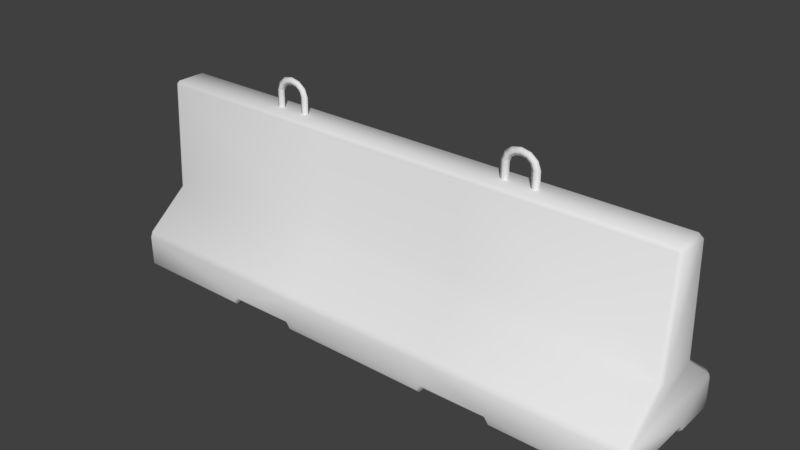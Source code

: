 # Source: stklib_concreteBarrier_a.blend  (saved by Blender 2.79.0; exported with 4.5.12 LTS)
import bpy
from mathutils import Matrix  # noqa: F401  (used for matrix-valued properties, if any)

bpy.ops.wm.read_factory_settings(use_empty=True)
scene = bpy.context.scene
scene.name = 'Scene'

# ---- collections
col_collection_1 = bpy.data.collections.new('Collection 1'); scene.collection.children.link(col_collection_1)

# ---- world
world_world = bpy.data.worlds.new('World'); scene.world = world_world
world_world.color = (0.05088, 0.05088, 0.05088)
world_world.use_sun_shadow = False
world_world.sun_shadow_jitter_overblur = 0.0
world_world.cycles.sampling_method = 'MANUAL'

# ---- meshes
me_barrier = bpy.data.meshes.new('barrier')
me_barrier.from_pydata([(0.9542, -0.3212, 0.006535), (0.9542, -0.8577, 0.006535), (-0.9643, -0.8577, 0.006536), (-0.9643, -0.3212, 0.006536), (0.9542, -0.2866, 0.0818), (-0.9643, -0.2866, 0.0818), (-0.9643, 0.2149, 0.0818), (0.9542, 0.2149, 0.0818), (0.9542, 0.7861, 0.006535), (0.9542, 0.2495, 0.006535), (-0.9643, 0.2495, 0.006536), (-0.9643, 0.7861, 0.006536), (3.387, 0.7518, 0.05243), (3.387, 0.7861, 0.09833), (3.387, 0.2341, 0.1277), (3.387, 0.2687, 0.05243), (-3.397, 0.7861, 0.09833), (-3.397, 0.7518, 0.05244), (-3.397, 0.2687, 0.05244), (-3.397, 0.2341, 0.1277), (3.333, -0.3212, 0.006533), (3.333, -0.8577, 0.006533), (1.825, -0.8577, 0.006534), (1.825, -0.3212, 0.006534), (-3.343, -0.8577, 0.006537), (-3.343, -0.3212, 0.006537), (-1.835, -0.3212, 0.006537), (-1.835, -0.8577, 0.006537), (3.333, -0.2866, 0.0818), (1.825, -0.2866, 0.0818), (1.825, 0.2149, 0.0818), (3.333, 0.2149, 0.0818), (-3.343, 0.2149, 0.0818), (-1.835, 0.2149, 0.0818), (-1.835, -0.2866, 0.0818), (-3.343, -0.2866, 0.0818), (3.333, 0.7861, 0.006533), (3.333, 0.2495, 0.006533), (1.825, 0.2495, 0.006534), (1.825, 0.7861, 0.006534), (-3.343, 0.2495, 0.006537), (-3.343, 0.7861, 0.006537), (-1.835, 0.7861, 0.006537), (-1.835, 0.2495, 0.006537), (1.772, -0.3212, 0.0818), (1.772, -0.8577, 0.0818), (1.007, -0.8577, 0.0818), (1.007, -0.3212, 0.0818), (-1.782, -0.8577, 0.0818), (-1.782, -0.3212, 0.0818), (-1.017, -0.3212, 0.0818), (-1.017, -0.8577, 0.0818), (1.772, -0.2866, 0.0818), (1.007, -0.2866, 0.0818), (1.007, 0.2149, 0.0818), (1.772, 0.2149, 0.0818), (-1.782, 0.2149, 0.0818), (-1.017, 0.2149, 0.0818), (-1.017, -0.2866, 0.0818), (-1.782, -0.2866, 0.0818), (1.772, 0.7861, 0.0818), (1.772, 0.2495, 0.0818), (1.007, 0.2495, 0.0818), (1.007, 0.7861, 0.0818), (-1.782, 0.2495, 0.0818), (-1.782, 0.7861, 0.0818), (-1.017, 0.7861, 0.0818), (-1.017, 0.2495, 0.0818), (-0.9754, 0.1427, 2.301), (-0.9754, -0.2143, 2.301), (0.9653, -0.2143, 2.301), (0.9653, 0.1427, 2.301), (-0.9861, -0.892, 0.1277), (-0.9333, -0.892, 0.05243), (0.9232, -0.892, 0.05243), (0.976, -0.892, 0.1277), (1.803, 0.8203, 0.1277), (0.976, 0.8203, 0.1277), (0.9653, 0.8203, 0.4196), (3.333, 0.8203, 0.4196), (-0.9754, -0.251, 2.256), (-0.9754, -0.3212, 0.9245), (0.9653, -0.3212, 0.9245), (0.9653, -0.251, 2.256), (0.9653, 0.1793, 2.256), (0.9653, 0.2495, 0.9245), (-0.9754, 0.2495, 0.9245), (-0.9754, 0.1793, 2.256), (-0.9754, -0.8626, 0.4891), (0.9653, -0.8626, 0.4891), (0.9653, 0.7909, 0.4891), (-0.9754, 0.7909, 0.4891), (3.387, -0.2167, 2.256), (3.333, -0.2143, 2.301), (3.333, -0.251, 2.256), (-3.397, 0.145, 2.256), (-3.343, 0.1427, 2.301), (-3.343, 0.1793, 2.256), (3.387, 0.145, 2.256), (3.333, 0.1793, 2.256), (3.333, 0.1427, 2.301), (-3.343, -0.2143, 2.301), (-3.397, -0.2167, 2.256), (-3.343, -0.251, 2.256), (-0.9333, 0.8203, 0.05243), (0.9232, 0.8203, 0.05243), (3.333, 0.8203, 0.05243), (3.387, 0.7861, 0.3936), (3.387, 0.7567, 0.4631), (3.333, 0.7909, 0.4891), (3.333, 0.2495, 0.9245), (3.387, 0.2166, 0.8974), (3.333, -0.3212, 0.9245), (3.387, -0.2883, 0.8974), (3.333, -0.8626, 0.4891), (3.387, -0.8284, 0.4631), (3.333, -0.892, 0.4196), (3.333, -0.892, 0.05243), (3.387, -0.8577, 0.09833), (3.387, -0.8577, 0.3936), (3.387, -0.8235, 0.05243), (3.387, -0.3403, 0.05243), (3.387, -0.3057, 0.1277), (-3.397, -0.3057, 0.1277), (-3.397, -0.3403, 0.05244), (-3.397, -0.8235, 0.05244), (-3.397, -0.8577, 0.09833), (-3.343, -0.892, 0.05243), (-3.343, -0.892, 0.4196), (-3.397, -0.8577, 0.3936), (-3.397, -0.8284, 0.4631), (-3.343, -0.8626, 0.4891), (-3.343, -0.3212, 0.9245), (-3.397, -0.2883, 0.8974), (-3.343, 0.2495, 0.9245), (-3.397, 0.2166, 0.8974), (-3.343, 0.7909, 0.4891), (-3.397, 0.7567, 0.4631), (-3.343, 0.8203, 0.4196), (-3.343, 0.8203, 0.05244), (-3.397, 0.7861, 0.3936), (1.856, -0.892, 0.05243), (-1.866, -0.892, 0.05243), (1.856, 0.8203, 0.05243), (-1.866, 0.8203, 0.05243), (1.803, -0.892, 0.1277), (-1.813, -0.892, 0.1277), (-1.813, 0.8203, 0.1277), (-0.9861, 0.8203, 0.1277), (-0.9754, -0.892, 0.4196), (0.9653, -0.892, 0.4196), (-0.9754, 0.8203, 0.4196), (-1.767, -0.00215, 2.279), (-1.821, -0.0364, 2.279), (-1.82, -0.0364, 2.512), (-1.766, -0.00215, 2.508), (-1.767, -0.07064, 2.279), (-1.766, -0.07064, 2.508), (-1.712, -0.0364, 2.279), (-1.712, -0.0364, 2.504), (-1.781, -0.0364, 2.605), (-1.736, -0.00215, 2.58), (-1.736, -0.07064, 2.58), (-1.691, -0.0364, 2.554), (-1.695, -0.0364, 2.671), (-1.669, -0.00215, 2.63), (-1.669, -0.07064, 2.63), (-1.644, -0.0364, 2.59), (-1.581, -0.0364, 2.694), (-1.582, -0.00215, 2.648), (-1.582, -0.07064, 2.648), (-1.583, -0.0364, 2.602), (-1.469, -0.0364, 2.669), (-1.495, -0.00215, 2.629), (-1.495, -0.07064, 2.629), (-1.522, -0.0364, 2.589), (-1.384, -0.0364, 2.602), (-1.43, -0.00215, 2.577), (-1.43, -0.07064, 2.577), (-1.476, -0.0364, 2.552), (-1.347, -0.0364, 2.509), (-1.402, -0.00215, 2.505), (-1.402, -0.07064, 2.505), (-1.456, -0.0364, 2.502), (-1.347, -0.0364, 2.276), (-1.401, -0.00215, 2.276), (-1.401, -0.07064, 2.276), (-1.455, -0.0364, 2.276), (1.335, -0.00215, 2.279), (1.28, -0.0364, 2.279), (1.281, -0.0364, 2.512), (1.335, -0.00215, 2.508), (1.335, -0.07064, 2.279), (1.335, -0.07064, 2.508), (1.389, -0.0364, 2.279), (1.39, -0.0364, 2.504), (1.32, -0.0364, 2.605), (1.365, -0.00215, 2.58), (1.365, -0.07064, 2.58), (1.411, -0.0364, 2.554), (1.407, -0.0364, 2.671), (1.432, -0.00215, 2.63), (1.432, -0.07064, 2.63), (1.457, -0.0364, 2.59), (1.52, -0.0364, 2.694), (1.519, -0.00215, 2.648), (1.519, -0.07064, 2.648), (1.519, -0.0364, 2.602), (1.632, -0.0364, 2.669), (1.606, -0.00215, 2.629), (1.606, -0.07064, 2.629), (1.58, -0.0364, 2.589), (1.717, -0.0364, 2.602), (1.671, -0.00215, 2.577), (1.671, -0.07064, 2.577), (1.626, -0.0364, 2.552), (1.754, -0.0364, 2.509), (1.7, -0.00215, 2.505), (1.7, -0.07064, 2.505), (1.645, -0.0364, 2.502), (1.755, -0.0364, 2.276), (1.7, -0.00215, 2.276), (1.7, -0.07064, 2.276), (1.646, -0.0364, 2.276)], [], [(0, 1, 2, 3), (4, 5, 6, 7), (8, 9, 10, 11), (12, 13, 14, 15), (16, 17, 18, 19), (20, 21, 22, 23), (24, 25, 26, 27), (28, 29, 30, 31), (32, 33, 34, 35), (36, 37, 38, 39), (40, 41, 42, 43), (44, 45, 46, 47), (48, 49, 50, 51), (52, 53, 54, 55), (56, 57, 58, 59), (60, 61, 62, 63), (64, 65, 66, 67), (68, 69, 70, 71), (72, 73, 74, 75), (76, 77, 78, 79), (80, 81, 82, 83), (84, 85, 86, 87), (81, 88, 89, 82), (85, 90, 91, 86), (23, 22, 45, 44), (1, 0, 47, 46), (27, 26, 49, 48), (3, 2, 51, 50), (29, 52, 55, 30), (7, 54, 53, 4), (33, 56, 59, 34), (5, 58, 57, 6), (39, 38, 61, 60), (9, 8, 63, 62), (43, 42, 65, 64), (11, 10, 67, 66), (0, 3, 5, 4), (10, 9, 7, 6), (20, 23, 29, 28), (38, 37, 31, 30), (40, 43, 33, 32), (26, 25, 35, 34), (44, 47, 53, 52), (62, 61, 55, 54), (64, 67, 57, 56), (50, 49, 59, 58), (29, 23, 44, 52), (61, 38, 30, 55), (7, 9, 62, 54), (47, 0, 4, 53), (33, 43, 64, 56), (49, 26, 34, 59), (5, 3, 50, 58), (67, 10, 6, 57), (92, 93, 94), (95, 96, 97), (98, 99, 100), (101, 102, 103), (74, 73, 2, 1), (104, 105, 8, 11), (37, 36, 12, 15), (13, 106, 79, 107), (108, 109, 110, 111), (110, 99, 98, 111), (100, 93, 92, 98), (92, 94, 112, 113), (112, 114, 115, 113), (116, 117, 118, 119), (120, 21, 20, 121), (121, 20, 28, 122), (28, 31, 14, 122), (31, 37, 15, 14), (32, 35, 123, 19), (35, 25, 124, 123), (25, 24, 125, 124), (126, 127, 128, 129), (130, 131, 132, 133), (132, 103, 102, 133), (101, 96, 95, 102), (95, 97, 134, 135), (134, 136, 137, 135), (138, 139, 16, 140), (17, 41, 40, 18), (18, 40, 32, 19), (21, 117, 141, 22), (142, 127, 24, 27), (143, 106, 36, 39), (41, 139, 144, 42), (145, 75, 46, 45), (72, 146, 48, 51), (77, 76, 60, 63), (147, 148, 66, 65), (87, 68, 71, 84), (83, 70, 69, 80), (45, 22, 141, 145), (88, 149, 150, 89), (142, 27, 48, 146), (51, 2, 73, 72), (74, 1, 46, 75), (90, 78, 151, 91), (143, 39, 60, 76), (63, 8, 105, 77), (104, 11, 66, 148), (65, 42, 144, 147), (117, 21, 120, 118), (139, 41, 17, 16), (115, 114, 116, 119), (137, 136, 138, 140), (127, 126, 125, 24), (36, 106, 13, 12), (131, 130, 129, 128), (109, 108, 107, 79), (96, 101, 69, 68), (93, 100, 71, 70), (103, 132, 81, 80), (112, 94, 83, 82), (99, 110, 85, 84), (134, 97, 87, 86), (132, 131, 88, 81), (114, 112, 82, 89), (110, 109, 90, 85), (136, 134, 86, 91), (97, 96, 68, 87), (100, 99, 84, 71), (94, 93, 70, 83), (101, 103, 80, 69), (131, 128, 149, 88), (116, 114, 89, 150), (109, 79, 78, 90), (138, 136, 91, 151), (148, 151, 78, 77), (147, 138, 151, 148), (105, 104, 148, 77), (150, 149, 72, 75), (145, 116, 150, 75), (149, 128, 146, 72), (145, 141, 117, 116), (127, 142, 146, 128), (13, 107, 108, 14), (120, 121, 122, 118), (115, 119, 118, 122), (115, 122, 14, 108), (111, 113, 115, 108), (98, 92, 113, 111), (137, 140, 16, 19), (124, 125, 126, 123), (102, 95, 135, 133), (133, 135, 137, 130), (126, 129, 130, 123), (123, 130, 137, 19), (147, 144, 139, 138), (106, 143, 76, 79), (152, 153, 154, 155), (153, 156, 157, 154), (156, 158, 159, 157), (158, 152, 155, 159), (155, 154, 160, 161), (154, 157, 162, 160), (157, 159, 163, 162), (159, 155, 161, 163), (161, 160, 164, 165), (160, 162, 166, 164), (162, 163, 167, 166), (163, 161, 165, 167), (165, 164, 168, 169), (164, 166, 170, 168), (166, 167, 171, 170), (167, 165, 169, 171), (169, 168, 172, 173), (168, 170, 174, 172), (170, 171, 175, 174), (171, 169, 173, 175), (173, 172, 176, 177), (172, 174, 178, 176), (174, 175, 179, 178), (175, 173, 177, 179), (177, 176, 180, 181), (176, 178, 182, 180), (178, 179, 183, 182), (179, 177, 181, 183), (181, 180, 184, 185), (180, 182, 186, 184), (182, 183, 187, 186), (183, 181, 185, 187), (188, 189, 190, 191), (189, 192, 193, 190), (192, 194, 195, 193), (194, 188, 191, 195), (191, 190, 196, 197), (190, 193, 198, 196), (193, 195, 199, 198), (195, 191, 197, 199), (197, 196, 200, 201), (196, 198, 202, 200), (198, 199, 203, 202), (199, 197, 201, 203), (201, 200, 204, 205), (200, 202, 206, 204), (202, 203, 207, 206), (203, 201, 205, 207), (205, 204, 208, 209), (204, 206, 210, 208), (206, 207, 211, 210), (207, 205, 209, 211), (209, 208, 212, 213), (208, 210, 214, 212), (210, 211, 215, 214), (211, 209, 213, 215), (213, 212, 216, 217), (212, 214, 218, 216), (214, 215, 219, 218), (215, 213, 217, 219), (217, 216, 220, 221), (216, 218, 222, 220), (218, 219, 223, 222), (219, 217, 221, 223)])
me_barrier.polygons.foreach_set('use_smooth', [True] * 216)
_k = set([(152, 153), (152, 158), (153, 156), (156, 158), (184, 185), (184, 186), (185, 187), (186, 187), (188, 189), (188, 194), (189, 192), (192, 194), (220, 221), (220, 222), (221, 223), (222, 223)])
me_barrier.attributes.new('sharp_edge', 'BOOLEAN', 'EDGE').data.foreach_set('value', [ (min(e.vertices), max(e.vertices)) in _k for e in me_barrier.edges])
_uv = me_barrier.uv_layers.new(name='UVMap')
_uv.uv.foreach_set('vector', [0.2621, 0.1001, 0.2623, 0.0168, 0.4518, 0.0168, 0.452, 0.1001, 0.2603, 0.1089, 0.4537, 0.1089, 0.4537, 0.1877, 0.2603, 0.1877, 0.2623, 0.2798, 0.2621, 0.1964, 0.452, 0.1964, 0.4518, 0.2798, 0.9767, 0.7294, 0.9822, 0.7348, 0.8948, 0.7382, 0.9003, 0.7294, 0.724, 0.4542, 0.7294, 0.4487, 0.8059, 0.4487, 0.8114, 0.4576, 0.0192, 0.099, 0.0183, 0.0152, 0.1673, 0.0162, 0.1681, 0.0997, 0.6958, 0.0152, 0.6948, 0.099, 0.546, 0.0997, 0.5467, 0.0162, 0.018, 0.1085, 0.17, 0.1088, 0.17, 0.1878, 0.018, 0.1881, 0.696, 0.1881, 0.544, 0.1878, 0.544, 0.1088, 0.696, 0.1085, 0.0183, 0.2814, 0.0192, 0.1976, 0.1681, 0.1969, 0.1673, 0.2804, 0.6948, 0.1976, 0.6958, 0.2814, 0.5467, 0.2804, 0.546, 0.1969, 0.1771, 0.1017, 0.1767, 0.015, 0.2531, 0.0152, 0.253, 0.1018, 0.5374, 0.015, 0.537, 0.1017, 0.461, 0.1018, 0.461, 0.0152, 0.1764, 0.1081, 0.2538, 0.1082, 0.2538, 0.1884, 0.1764, 0.1885, 0.5377, 0.1885, 0.4602, 0.1884, 0.4602, 0.1082, 0.5377, 0.1081, 0.1767, 0.2816, 0.1771, 0.1949, 0.253, 0.1948, 0.2531, 0.2813, 0.537, 0.1949, 0.5374, 0.2816, 0.461, 0.2813, 0.461, 0.1948, 0.2592, 0.6716, 0.2592, 0.615, 0.4525, 0.6151, 0.4525, 0.6716, 0.258, 0.3052, 0.2633, 0.2963, 0.4483, 0.2962, 0.4536, 0.3051, 0.536, 0.9812, 0.4536, 0.9814, 0.4525, 0.9469, 0.6883, 0.9463, 0.2592, 0.607, 0.2592, 0.4494, 0.4526, 0.4493, 0.4525, 0.6071, 0.4525, 0.6797, 0.4526, 0.8375, 0.2591, 0.8374, 0.2592, 0.6796, 0.2592, 0.4494, 0.2592, 0.3494, 0.4525, 0.3492, 0.4526, 0.4493, 0.4526, 0.8375, 0.4525, 0.9375, 0.2592, 0.9375, 0.2591, 0.8374, 0.1681, 0.0997, 0.1673, 0.0162, 0.1767, 0.015, 0.1771, 0.1017, 0.2623, 0.0168, 0.2621, 0.1001, 0.253, 0.1018, 0.2531, 0.0152, 0.5467, 0.0162, 0.546, 0.0997, 0.537, 0.1017, 0.5374, 0.015, 0.452, 0.1001, 0.4518, 0.0168, 0.461, 0.0152, 0.461, 0.1018, 0.17, 0.1088, 0.1764, 0.1081, 0.1764, 0.1885, 0.17, 0.1878, 0.2603, 0.1877, 0.2538, 0.1884, 0.2538, 0.1082, 0.2603, 0.1089, 0.544, 0.1878, 0.5377, 0.1885, 0.5377, 0.1081, 0.544, 0.1088, 0.4537, 0.1089, 0.4602, 0.1082, 0.4602, 0.1884, 0.4537, 0.1877, 0.1673, 0.2804, 0.1681, 0.1969, 0.1771, 0.1949, 0.1767, 0.2816, 0.2621, 0.1964, 0.2623, 0.2798, 0.2531, 0.2813, 0.253, 0.1948, 0.546, 0.1969, 0.5467, 0.2804, 0.5374, 0.2816, 0.537, 0.1949, 0.4518, 0.2798, 0.452, 0.1964, 0.461, 0.1948, 0.461, 0.2813, 0.2621, 0.1001, 0.452, 0.1001, 0.4537, 0.1089, 0.2603, 0.1089, 0.452, 0.1964, 0.2621, 0.1964, 0.2603, 0.1877, 0.4537, 0.1877, 0.0192, 0.099, 0.1681, 0.0997, 0.17, 0.1088, 0.018, 0.1085, 0.1681, 0.1969, 0.0192, 0.1976, 0.018, 0.1881, 0.17, 0.1878, 0.6948, 0.1976, 0.546, 0.1969, 0.544, 0.1878, 0.696, 0.1881, 0.546, 0.0997, 0.6948, 0.099, 0.696, 0.1085, 0.544, 0.1088, 0.1771, 0.1017, 0.253, 0.1018, 0.2538, 0.1082, 0.1764, 0.1081, 0.253, 0.1948, 0.1771, 0.1949, 0.1764, 0.1885, 0.2538, 0.1884, 0.537, 0.1949, 0.461, 0.1948, 0.4602, 0.1884, 0.5377, 0.1885, 0.461, 0.1018, 0.537, 0.1017, 0.5377, 0.1081, 0.4602, 0.1082, 0.17, 0.1088, 0.1681, 0.0997, 0.1771, 0.1017, 0.1764, 0.1081, 0.1771, 0.1949, 0.1681, 0.1969, 0.17, 0.1878, 0.1764, 0.1885, 0.2603, 0.1877, 0.2621, 0.1964, 0.253, 0.1948, 0.2538, 0.1884, 0.253, 0.1018, 0.2621, 0.1001, 0.2603, 0.1089, 0.2538, 0.1082, 0.544, 0.1878, 0.546, 0.1969, 0.537, 0.1949, 0.5377, 0.1885, 0.537, 0.1017, 0.546, 0.0997, 0.544, 0.1088, 0.5377, 0.1081, 0.4537, 0.1089, 0.452, 0.1001, 0.461, 0.1018, 0.4602, 0.1082, 0.461, 0.1948, 0.452, 0.1964, 0.4537, 0.1877, 0.4602, 0.1884, 0.6949, 0.6112, 0.6883, 0.6151, 0.6883, 0.6074, 0.0168, 0.6755, 0.0234, 0.6715, 0.0234, 0.6793, 0.6949, 0.6755, 0.6883, 0.6794, 0.6883, 0.6716, 0.0233, 0.615, 0.0168, 0.611, 0.0233, 0.607, 0.264, 0.0096, 0.4501, 0.0096, 0.4518, 0.0168, 0.2623, 0.0168, 0.4501, 0.287, 0.264, 0.287, 0.2623, 0.2798, 0.4518, 0.2798, 0.0192, 0.1976, 0.0183, 0.2814, 0.0105, 0.277, 0.0121, 0.1992, 0.6961, 0.9836, 0.6884, 0.9892, 0.6883, 0.9463, 0.6962, 0.9478, 0.6962, 0.9366, 0.6883, 0.9378, 0.6886, 0.8375, 0.6964, 0.8377, 0.6886, 0.8375, 0.6883, 0.6794, 0.6959, 0.6785, 0.6964, 0.8377, 0.6883, 0.6716, 0.6883, 0.6151, 0.696, 0.6147, 0.696, 0.672, 0.6959, 0.6083, 0.6883, 0.6074, 0.6886, 0.4493, 0.6964, 0.4491, 0.6886, 0.4493, 0.6883, 0.3491, 0.6962, 0.3503, 0.6964, 0.4491, 0.6882, 0.3407, 0.6888, 0.2977, 0.6965, 0.3035, 0.6961, 0.3392, 0.0105, 0.0196, 0.0183, 0.0152, 0.0192, 0.099, 0.0121, 0.0974, 0.0121, 0.0974, 0.0192, 0.099, 0.018, 0.1085, 0.0093, 0.1067, 0.018, 0.1085, 0.018, 0.1881, 0.0093, 0.1898, 0.0093, 0.1067, 0.018, 0.1881, 0.0192, 0.1976, 0.0121, 0.1992, 0.0093, 0.1898, 0.696, 0.1881, 0.696, 0.1085, 0.7048, 0.1067, 0.7048, 0.1898, 0.696, 0.1085, 0.6948, 0.099, 0.702, 0.0974, 0.7048, 0.1067, 0.6948, 0.099, 0.6958, 0.0152, 0.7036, 0.0196, 0.702, 0.0974, 0.015, 0.3044, 0.0227, 0.2986, 0.0234, 0.3415, 0.0155, 0.3402, 0.0155, 0.3514, 0.0235, 0.3499, 0.0233, 0.4493, 0.0156, 0.452, 0.0233, 0.4493, 0.0233, 0.607, 0.0157, 0.6073, 0.0157, 0.4466, 0.0233, 0.615, 0.0234, 0.6715, 0.0157, 0.6719, 0.0157, 0.6146, 0.0158, 0.6785, 0.0234, 0.6793, 0.0231, 0.8375, 0.0153, 0.8377, 0.0231, 0.8375, 0.0234, 0.9377, 0.0155, 0.9366, 0.0153, 0.8377, 0.0234, 0.9463, 0.0233, 0.9892, 0.0156, 0.9836, 0.0155, 0.9478, 0.7036, 0.277, 0.6958, 0.2814, 0.6948, 0.1976, 0.702, 0.1992, 0.702, 0.1992, 0.6948, 0.1976, 0.696, 0.1881, 0.7048, 0.1898, 0.0183, 0.0152, 0.017, 0.0081, 0.1656, 0.0091, 0.1673, 0.0162, 0.5484, 0.0091, 0.697, 0.0081, 0.6958, 0.0152, 0.5467, 0.0162, 0.1656, 0.2875, 0.017, 0.2885, 0.0183, 0.2814, 0.1673, 0.2804, 0.6958, 0.2814, 0.697, 0.2885, 0.5484, 0.2875, 0.5467, 0.2804, 0.1749, 0.0062, 0.2549, 0.0065, 0.2531, 0.0152, 0.1767, 0.015, 0.4591, 0.0065, 0.5392, 0.0062, 0.5374, 0.015, 0.461, 0.0152, 0.2549, 0.2901, 0.1749, 0.2904, 0.1767, 0.2816, 0.2531, 0.2813, 0.5392, 0.2904, 0.4591, 0.2901, 0.461, 0.2813, 0.5374, 0.2816, 0.2592, 0.6796, 0.2592, 0.6716, 0.4525, 0.6716, 0.4525, 0.6797, 0.4525, 0.6071, 0.4525, 0.6151, 0.2592, 0.615, 0.2592, 0.607, 0.1767, 0.015, 0.1673, 0.0162, 0.1656, 0.0091, 0.1749, 0.0062, 0.2592, 0.3494, 0.2592, 0.3397, 0.4525, 0.3396, 0.4525, 0.3492, 0.5484, 0.0091, 0.5467, 0.0162, 0.5374, 0.015, 0.5392, 0.0062, 0.461, 0.0152, 0.4518, 0.0168, 0.4501, 0.0096, 0.4591, 0.0065, 0.264, 0.0096, 0.2623, 0.0168, 0.2531, 0.0152, 0.2549, 0.0065, 0.4525, 0.9375, 0.4525, 0.9469, 0.2592, 0.9469, 0.2592, 0.9375, 0.1656, 0.2875, 0.1673, 0.2804, 0.1767, 0.2816, 0.1749, 0.2904, 0.2531, 0.2813, 0.2623, 0.2798, 0.264, 0.287, 0.2549, 0.2901, 0.4501, 0.287, 0.4518, 0.2798, 0.461, 0.2813, 0.4591, 0.2901, 0.5374, 0.2816, 0.5467, 0.2804, 0.5484, 0.2875, 0.5392, 0.2904, 0.017, 0.0081, 0.0183, 0.0152, 0.0105, 0.0196, 0.0076, 0.0118, 0.697, 0.2885, 0.6958, 0.2814, 0.7036, 0.277, 0.7065, 0.2848, 0.6962, 0.3503, 0.6883, 0.3491, 0.6882, 0.3407, 0.6961, 0.3392, 0.0155, 0.9366, 0.0234, 0.9377, 0.0234, 0.9463, 0.0155, 0.9478, 0.697, 0.0081, 0.7065, 0.0118, 0.7036, 0.0196, 0.6958, 0.0152, 0.0183, 0.2814, 0.017, 0.2885, 0.0076, 0.2848, 0.0105, 0.277, 0.0235, 0.3499, 0.0155, 0.3514, 0.0155, 0.3402, 0.0234, 0.3415, 0.6883, 0.9378, 0.6962, 0.9366, 0.6962, 0.9478, 0.6883, 0.9463, 0.0234, 0.6715, 0.0233, 0.615, 0.2592, 0.615, 0.2592, 0.6716, 0.6883, 0.6151, 0.6883, 0.6716, 0.4525, 0.6716, 0.4525, 0.6151, 0.0233, 0.607, 0.0233, 0.4493, 0.2592, 0.4494, 0.2592, 0.607, 0.6886, 0.4493, 0.6883, 0.6074, 0.4525, 0.6071, 0.4526, 0.4493, 0.6883, 0.6794, 0.6886, 0.8375, 0.4526, 0.8375, 0.4525, 0.6797, 0.0231, 0.8375, 0.0234, 0.6793, 0.2592, 0.6796, 0.2591, 0.8374, 0.0233, 0.4493, 0.0235, 0.3499, 0.2592, 0.3494, 0.2592, 0.4494, 0.6883, 0.3491, 0.6886, 0.4493, 0.4526, 0.4493, 0.4525, 0.3492, 0.6886, 0.8375, 0.6883, 0.9378, 0.4525, 0.9375, 0.4526, 0.8375, 0.0234, 0.9377, 0.0231, 0.8375, 0.2591, 0.8374, 0.2592, 0.9375, 0.0234, 0.6793, 0.0234, 0.6715, 0.2592, 0.6716, 0.2592, 0.6796, 0.6883, 0.6716, 0.6883, 0.6794, 0.4525, 0.6797, 0.4525, 0.6716, 0.6883, 0.6074, 0.6883, 0.6151, 0.4525, 0.6151, 0.4525, 0.6071, 0.0233, 0.615, 0.0233, 0.607, 0.2592, 0.607, 0.2592, 0.615, 0.0235, 0.3499, 0.0234, 0.3415, 0.2592, 0.3397, 0.2592, 0.3494, 0.6882, 0.3407, 0.6883, 0.3491, 0.4525, 0.3492, 0.4525, 0.3396, 0.6883, 0.9378, 0.6883, 0.9463, 0.4525, 0.9469, 0.4525, 0.9375, 0.0234, 0.9463, 0.0234, 0.9377, 0.2592, 0.9375, 0.2592, 0.9469, 0.2581, 0.9814, 0.2592, 0.9469, 0.4525, 0.9469, 0.4536, 0.9814, 0.1757, 0.9812, 0.0234, 0.9463, 0.2592, 0.9469, 0.2581, 0.9814, 0.4483, 0.9903, 0.2634, 0.9903, 0.2581, 0.9814, 0.4536, 0.9814, 0.4525, 0.3396, 0.2592, 0.3397, 0.258, 0.3052, 0.4536, 0.3051, 0.5361, 0.3054, 0.6882, 0.3407, 0.4525, 0.3396, 0.4536, 0.3051, 0.2592, 0.3397, 0.0234, 0.3415, 0.1754, 0.3058, 0.258, 0.3052, 0.5361, 0.3054, 0.5415, 0.2965, 0.6888, 0.2977, 0.6882, 0.3407, 0.0227, 0.2986, 0.17, 0.2969, 0.1754, 0.3058, 0.0234, 0.3415, 0.9822, 0.7348, 0.9822, 0.7696, 0.9775, 0.7779, 0.8948, 0.7382, 0.7274, 0.7294, 0.8039, 0.7294, 0.8094, 0.7382, 0.722, 0.7348, 0.7266, 0.7779, 0.722, 0.7696, 0.722, 0.7348, 0.8094, 0.7382, 0.7266, 0.7779, 0.8094, 0.7382, 0.8948, 0.7382, 0.9775, 0.7779, 0.892, 0.8291, 0.8121, 0.8291, 0.7266, 0.7779, 0.9775, 0.7779, 0.8807, 0.9895, 0.8235, 0.9895, 0.8121, 0.8291, 0.892, 0.8291, 0.7287, 0.4972, 0.724, 0.489, 0.724, 0.4542, 0.8114, 0.4576, 0.9023, 0.4487, 0.9788, 0.4487, 0.9842, 0.4542, 0.8968, 0.4576, 0.8827, 0.7089, 0.8255, 0.7089, 0.8141, 0.5485, 0.8941, 0.5485, 0.8941, 0.5485, 0.8141, 0.5485, 0.7287, 0.4972, 0.9795, 0.4972, 0.9842, 0.4542, 0.9842, 0.489, 0.9795, 0.4972, 0.8968, 0.4576, 0.8968, 0.4576, 0.9795, 0.4972, 0.7287, 0.4972, 0.8114, 0.4576, 0.1757, 0.9812, 0.1704, 0.9901, 0.0233, 0.9892, 0.0234, 0.9463, 0.6884, 0.9892, 0.5413, 0.9901, 0.536, 0.9812, 0.6883, 0.9463, 0.8203, 0.024, 0.8557, 0.024, 0.8557, 0.1218, 0.8203, 0.1218, 0.8557, 0.024, 0.8918, 0.024, 0.8918, 0.1218, 0.8557, 0.1218, 0.8918, 0.024, 0.9219, 0.024, 0.9219, 0.1218, 0.8918, 0.1218, 0.7889, 0.024, 0.8203, 0.024, 0.8203, 0.1218, 0.7889, 0.1218, 0.8203, 0.1218, 0.8557, 0.1218, 0.8557, 0.149, 0.8203, 0.149, 0.8557, 0.1218, 0.8918, 0.1218, 0.8918, 0.149, 0.8557, 0.149, 0.8918, 0.1218, 0.9219, 0.1218, 0.9219, 0.149, 0.8918, 0.149, 0.7889, 0.1218, 0.8203, 0.1218, 0.8203, 0.149, 0.7889, 0.149, 0.8203, 0.149, 0.8557, 0.149, 0.8557, 0.1781, 0.8203, 0.1781, 0.8557, 0.149, 0.8918, 0.149, 0.8918, 0.1781, 0.8557, 0.1781, 0.8918, 0.149, 0.9219, 0.149, 0.9219, 0.1781, 0.8918, 0.1781, 0.7889, 0.149, 0.8203, 0.149, 0.8203, 0.1781, 0.7889, 0.1781, 0.8203, 0.1781, 0.8557, 0.1781, 0.8557, 0.2081, 0.8203, 0.2081, 0.8557, 0.1781, 0.8918, 0.1781, 0.8918, 0.2081, 0.8557, 0.2081, 0.8918, 0.1781, 0.9219, 0.1781, 0.9219, 0.2081, 0.8918, 0.2081, 0.7889, 0.1781, 0.8203, 0.1781, 0.8203, 0.2081, 0.7889, 0.2081, 0.8203, 0.2081, 0.8557, 0.2081, 0.8557, 0.2382, 0.8203, 0.2382, 0.8557, 0.2081, 0.8918, 0.2081, 0.8918, 0.2382, 0.8557, 0.2382, 0.8918, 0.2081, 0.9219, 0.2081, 0.9219, 0.2382, 0.8918, 0.2382, 0.7889, 0.2081, 0.8203, 0.2081, 0.8203, 0.2382, 0.7889, 0.2382, 0.8203, 0.2382, 0.8557, 0.2382, 0.8557, 0.2674, 0.8203, 0.2674, 0.8557, 0.2382, 0.8918, 0.2382, 0.8918, 0.2674, 0.8557, 0.2674, 0.8918, 0.2382, 0.9219, 0.2382, 0.9219, 0.2674, 0.8918, 0.2674, 0.7889, 0.2382, 0.8203, 0.2382, 0.8203, 0.2674, 0.7889, 0.2674, 0.8203, 0.2674, 0.8557, 0.2674, 0.8557, 0.2949, 0.8203, 0.2949, 0.8557, 0.2674, 0.8918, 0.2674, 0.8918, 0.2949, 0.8557, 0.2949, 0.8918, 0.2674, 0.9219, 0.2674, 0.9219, 0.2949, 0.8918, 0.2949, 0.7889, 0.2674, 0.8203, 0.2674, 0.8203, 0.2949, 0.7889, 0.2949, 0.8203, 0.2949, 0.8557, 0.2949, 0.8557, 0.3933, 0.8203, 0.3933, 0.8557, 0.2949, 0.8918, 0.2949, 0.8918, 0.3933, 0.8557, 0.3933, 0.8918, 0.2949, 0.9219, 0.2949, 0.9219, 0.3933, 0.8918, 0.3933, 0.7889, 0.2949, 0.8203, 0.2949, 0.8203, 0.3933, 0.7889, 0.3933, 0.8202, 0.0241, 0.8556, 0.0241, 0.8556, 0.122, 0.8202, 0.122, 0.8556, 0.0241, 0.8916, 0.0241, 0.8916, 0.122, 0.8556, 0.122, 0.8916, 0.0241, 0.9218, 0.0241, 0.9218, 0.122, 0.8916, 0.122, 0.7888, 0.0241, 0.8202, 0.0241, 0.8202, 0.122, 0.7888, 0.122, 0.8202, 0.122, 0.8556, 0.122, 0.8556, 0.1492, 0.8202, 0.1492, 0.8556, 0.122, 0.8916, 0.122, 0.8916, 0.1492, 0.8556, 0.1492, 0.8916, 0.122, 0.9218, 0.122, 0.9218, 0.1492, 0.8916, 0.1492, 0.7888, 0.122, 0.8202, 0.122, 0.8202, 0.1492, 0.7888, 0.1492, 0.8202, 0.1492, 0.8556, 0.1492, 0.8556, 0.1783, 0.8202, 0.1783, 0.8556, 0.1492, 0.8916, 0.1492, 0.8916, 0.1783, 0.8556, 0.1783, 0.8916, 0.1492, 0.9218, 0.1492, 0.9218, 0.1783, 0.8916, 0.1783, 0.7888, 0.1492, 0.8202, 0.1492, 0.8202, 0.1783, 0.7888, 0.1783, 0.8202, 0.1783, 0.8556, 0.1783, 0.8556, 0.2083, 0.8202, 0.2083, 0.8556, 0.1783, 0.8916, 0.1783, 0.8916, 0.2083, 0.8556, 0.2083, 0.8916, 0.1783, 0.9218, 0.1783, 0.9218, 0.2083, 0.8916, 0.2083, 0.7888, 0.1783, 0.8202, 0.1783, 0.8202, 0.2083, 0.7888, 0.2083, 0.8202, 0.2083, 0.8556, 0.2083, 0.8556, 0.2384, 0.8202, 0.2384, 0.8556, 0.2083, 0.8916, 0.2083, 0.8916, 0.2384, 0.8556, 0.2384, 0.8916, 0.2083, 0.9218, 0.2083, 0.9218, 0.2384, 0.8916, 0.2384, 0.7888, 0.2083, 0.8202, 0.2083, 0.8202, 0.2384, 0.7888, 0.2384, 0.8202, 0.2384, 0.8556, 0.2384, 0.8556, 0.2676, 0.8202, 0.2676, 0.8556, 0.2384, 0.8916, 0.2384, 0.8916, 0.2676, 0.8556, 0.2676, 0.8916, 0.2384, 0.9218, 0.2384, 0.9218, 0.2676, 0.8916, 0.2676, 0.7888, 0.2384, 0.8202, 0.2384, 0.8202, 0.2676, 0.7888, 0.2676, 0.8202, 0.2676, 0.8556, 0.2676, 0.8556, 0.2951, 0.8202, 0.2951, 0.8556, 0.2676, 0.8916, 0.2676, 0.8916, 0.2951, 0.8556, 0.2951, 0.8916, 0.2676, 0.9218, 0.2676, 0.9218, 0.2951, 0.8916, 0.2951, 0.7888, 0.2676, 0.8202, 0.2676, 0.8202, 0.2951, 0.7888, 0.2951, 0.8202, 0.2951, 0.8556, 0.2951, 0.8556, 0.3935, 0.8202, 0.3935, 0.8556, 0.2951, 0.8916, 0.2951, 0.8916, 0.3935, 0.8556, 0.3935, 0.8916, 0.2951, 0.9218, 0.2951, 0.9218, 0.3935, 0.8916, 0.3935, 0.7888, 0.2951, 0.8202, 0.2951, 0.8202, 0.3935, 0.7888, 0.3935])
me_barrier.use_remesh_preserve_volume = False
me_barrier.use_remesh_preserve_attributes = False
me_barrier.use_mirror_vertex_groups = False
me_barrier.update()
me_barrier.normals_split_custom_set([tuple(v) for v in zip(*[iter([0.396, 0.4649, -0.7919, 0.4208, -0.4338, -0.7967, -0.4208, -0.4338, -0.7967, -0.3963, 0.4646, -0.7919, 0.1081, 0.4323, -0.8952, -0.108, 0.4324, -0.8952, -0.1081, -0.4323, -0.8952, 0.108, -0.4324, -0.8952, 0.4208, 0.4338, -0.7967, 0.3963, -0.4646, -0.7919, -0.396, -0.4649, -0.7919, -0.4208, 0.4338, -0.7967, 0.8858, 0.1861, -0.425, 0.8653, 0.4896, -0.1071, 0.9629, -0.1387, -0.2316, 0.8558, -0.3053, -0.4177, -0.8653, 0.4896, -0.1071, -0.8858, 0.1861, -0.425, -0.8558, -0.3053, -0.4177, -0.9629, -0.1387, -0.2316, 0.3236, 0.5014, -0.8024, 0.3565, -0.4274, -0.8308, -0.4208, -0.4338, -0.7967, -0.3963, 0.4646, -0.7919, -0.3565, -0.4274, -0.8308, -0.3236, 0.5014, -0.8024, 0.396, 0.4649, -0.7919, 0.4208, -0.4338, -0.7967, 0.4042, 0.5168, -0.7547, -0.108, 0.4324, -0.8952, -0.1081, -0.4323, -0.8952, 0.4042, -0.5168, -0.7547, -0.4042, -0.5168, -0.7547, 0.108, -0.4324, -0.8952, 0.1081, 0.4323, -0.8952, -0.4042, 0.5168, -0.7547, 0.3565, 0.4274, -0.8308, 0.3236, -0.5014, -0.8024, -0.396, -0.4649, -0.7919, -0.4208, 0.4338, -0.7967, -0.3236, -0.5014, -0.8024, -0.3565, 0.4274, -0.8308, 0.4208, 0.4338, -0.7967, 0.3963, -0.4646, -0.7919, -0.3366, 0.1756, -0.9251, -0.369, -0.5572, -0.7439, 0.369, -0.5572, -0.7439, 0.3365, 0.1758, -0.9251, 0.369, -0.5572, -0.7439, 0.3365, 0.1758, -0.9251, -0.3366, 0.1756, -0.9251, -0.369, -0.5572, -0.7439, 0.02956, 0.03819, -0.9988, -0.02949, 0.03813, -0.9988, -0.02956, -0.03819, -0.9988, 0.02949, -0.03813, -0.9988, -0.02956, -0.0382, -0.9988, 0.02949, -0.03813, -0.9988, 0.02956, 0.03819, -0.9988, -0.02949, 0.03813, -0.9988, -0.369, 0.5572, -0.7439, -0.3365, -0.1758, -0.9251, 0.3366, -0.1756, -0.9251, 0.369, 0.5572, -0.7439, 0.3366, -0.1756, -0.9251, 0.369, 0.5572, -0.7439, -0.369, 0.5572, -0.7439, -0.3365, -0.1758, -0.9251, 5.519e-07, 0.433, 0.9014, 5.667e-07, -0.433, 0.9014, 5.519e-07, -0.433, 0.9014, 5.667e-07, 0.433, 0.9014, -0.09303, -0.981, -0.17, -0.1471, -0.9368, -0.3174, 0.1471, -0.9368, -0.3174, 0.09303, -0.981, -0.17, -0.09303, 0.981, -0.17, 0.09303, 0.981, -0.17, 1.079e-07, 0.9801, 0.1985, 0.2969, 0.9333, 0.2021, 2.482e-07, -0.9345, 0.356, 3.008e-07, -0.8902, 0.4557, 3.038e-07, -0.8902, 0.4557, 2.322e-07, -0.9345, 0.356, 2.185e-07, 0.9345, 0.356, 2.589e-07, 0.8902, 0.4557, 2.539e-07, 0.8902, 0.4557, 2.044e-07, 0.9345, 0.356, 3.008e-07, -0.8902, 0.4557, 3.824e-07, -0.7981, 0.6025, 3.844e-07, -0.7981, 0.6025, 3.038e-07, -0.8902, 0.4557, 2.589e-07, 0.8902, 0.4557, 3.596e-07, 0.7981, 0.6025, 3.536e-07, 0.7981, 0.6025, 2.539e-07, 0.8902, 0.4557, -0.3963, 0.4646, -0.7919, -0.4208, -0.4338, -0.7967, -0.369, -0.5572, -0.7439, -0.3366, 0.1756, -0.9251, 0.4208, -0.4338, -0.7967, 0.396, 0.4649, -0.7919, 0.3365, 0.1758, -0.9251, 0.369, -0.5572, -0.7439, 0.4208, -0.4338, -0.7967, 0.396, 0.4649, -0.7919, 0.3365, 0.1758, -0.9251, 0.369, -0.5572, -0.7439, -0.3963, 0.4646, -0.7919, -0.4208, -0.4338, -0.7967, -0.369, -0.5572, -0.7439, -0.3366, 0.1756, -0.9251, -0.108, 0.4324, -0.8952, 0.02956, 0.03819, -0.9988, 0.02949, -0.03813, -0.9988, -0.1081, -0.4323, -0.8952, 0.108, -0.4324, -0.8952, -0.02956, -0.03819, -0.9988, -0.02949, 0.03813, -0.9988, 0.1081, 0.4323, -0.8952, 0.108, -0.4324, -0.8952, -0.02956, -0.0382, -0.9988, -0.02949, 0.03813, -0.9988, 0.1081, 0.4323, -0.8952, -0.108, 0.4324, -0.8952, 0.02956, 0.03819, -0.9988, 0.02949, -0.03813, -0.9988, -0.1081, -0.4323, -0.8952, -0.4208, 0.4338, -0.7967, -0.396, -0.4649, -0.7919, -0.3365, -0.1758, -0.9251, -0.369, 0.5572, -0.7439, 0.3963, -0.4646, -0.7919, 0.4208, 0.4338, -0.7967, 0.369, 0.5572, -0.7439, 0.3366, -0.1756, -0.9251, 0.3963, -0.4646, -0.7919, 0.4208, 0.4338, -0.7967, 0.369, 0.5572, -0.7439, 0.3366, -0.1756, -0.9251, -0.4208, 0.4338, -0.7967, -0.396, -0.4649, -0.7919, -0.3365, -0.1758, -0.9251, -0.369, 0.5572, -0.7439, 0.396, 0.4649, -0.7919, -0.3963, 0.4646, -0.7919, -0.108, 0.4324, -0.8952, 0.1081, 0.4323, -0.8952, -0.396, -0.4649, -0.7919, 0.3963, -0.4646, -0.7919, 0.108, -0.4324, -0.8952, -0.1081, -0.4323, -0.8952, 0.3236, 0.5014, -0.8024, -0.3963, 0.4646, -0.7919, -0.108, 0.4324, -0.8952, 0.4042, 0.5168, -0.7547, -0.396, -0.4649, -0.7919, 0.3236, -0.5014, -0.8024, 0.4042, -0.5168, -0.7547, -0.1081, -0.4323, -0.8952, -0.3236, -0.5014, -0.8024, 0.3963, -0.4646, -0.7919, 0.108, -0.4324, -0.8952, -0.4042, -0.5168, -0.7547, 0.396, 0.4649, -0.7919, -0.3236, 0.5014, -0.8024, -0.4042, 0.5168, -0.7547, 0.1081, 0.4323, -0.8952, -0.3366, 0.1756, -0.9251, 0.3365, 0.1758, -0.9251, -0.02949, 0.03813, -0.9988, 0.02956, 0.03819, -0.9988, 0.3366, -0.1756, -0.9251, -0.3365, -0.1758, -0.9251, 0.02949, -0.03813, -0.9988, -0.02956, -0.03819, -0.9988, 0.3366, -0.1756, -0.9251, -0.3365, -0.1758, -0.9251, 0.02949, -0.03813, -0.9988, -0.02956, -0.0382, -0.9988, -0.3366, 0.1756, -0.9251, 0.3365, 0.1758, -0.9251, -0.02949, 0.03813, -0.9988, 0.02956, 0.03819, -0.9988, -0.108, 0.4324, -0.8952, -0.3963, 0.4646, -0.7919, -0.3366, 0.1756, -0.9251, 0.02956, 0.03819, -0.9988, -0.3365, -0.1758, -0.9251, -0.396, -0.4649, -0.7919, -0.1081, -0.4323, -0.8952, 0.02949, -0.03813, -0.9988, 0.108, -0.4324, -0.8952, 0.3963, -0.4646, -0.7919, 0.3366, -0.1756, -0.9251, -0.02956, -0.03819, -0.9988, 0.3365, 0.1758, -0.9251, 0.396, 0.4649, -0.7919, 0.1081, 0.4323, -0.8952, -0.02949, 0.03813, -0.9988, 0.108, -0.4324, -0.8952, 0.3963, -0.4646, -0.7919, 0.3366, -0.1756, -0.9251, -0.02956, -0.0382, -0.9988, 0.3365, 0.1758, -0.9251, 0.396, 0.4649, -0.7919, 0.1081, 0.4323, -0.8952, -0.02949, 0.03813, -0.9988, -0.108, 0.4324, -0.8952, -0.3963, 0.4646, -0.7919, -0.3366, 0.1756, -0.9251, 0.02956, 0.03819, -0.9988, -0.3365, -0.1758, -0.9251, -0.396, -0.4649, -0.7919, -0.1081, -0.4323, -0.8952, 0.02949, -0.03813, -0.9988, 0.8277, -0.4163, 0.3764, 0.2977, -0.3888, 0.8719, 0.2536, -0.9087, 0.3315, -0.8277, 0.4163, 0.3764, -0.2977, 0.3888, 0.8719, -0.2536, 0.9087, 0.3315, 0.8277, 0.4163, 0.3764, 0.2536, 0.9087, 0.3315, 0.2977, 0.3888, 0.8719, -0.2977, -0.3888, 0.8719, -0.8277, -0.4163, 0.3764, -0.2536, -0.9087, 0.3315, 0.1471, -0.9368, -0.3174, -0.1471, -0.9368, -0.3174, -0.4208, -0.4338, -0.7967, 0.4208, -0.4338, -0.7967, -0.1471, 0.9368, -0.3174, 0.1471, 0.9368, -0.3174, 0.4208, 0.4338, -0.7967, -0.4208, 0.4338, -0.7967, 0.3236, -0.5014, -0.8024, 0.3565, 0.4274, -0.8308, 0.8858, 0.1861, -0.425, 0.8558, -0.3053, -0.4177, 0.8653, 0.4896, -0.1071, 0.3375, 0.8845, -0.322, 0.2969, 0.9333, 0.2021, 0.8624, 0.4996, 0.0813, 0.8728, 0.3896, 0.2939, 0.3133, 0.7579, 0.5722, 0.3466, 0.8441, 0.4091, 0.9413, 0.296, 0.1621, 0.3466, 0.8441, 0.4091, 0.2536, 0.9087, 0.3315, 0.8277, 0.4163, 0.3764, 0.9413, 0.296, 0.1621, 0.2977, 0.3888, 0.8719, 0.2977, -0.3888, 0.8719, 0.8277, -0.4163, 0.3764, 0.8277, 0.4163, 0.3764, 0.8277, -0.4163, 0.3764, 0.2536, -0.9087, 0.3315, 0.3466, -0.8441, 0.4091, 0.9413, -0.296, 0.1621, 0.3466, -0.8441, 0.4091, 0.3133, -0.7579, 0.5722, 0.8728, -0.3896, 0.2939, 0.9413, -0.296, 0.1621, 0.2969, -0.9333, 0.2021, 0.3375, -0.8845, -0.322, 0.8653, -0.4896, -0.1071, 0.8624, -0.4996, 0.0813, 0.8858, -0.1861, -0.425, 0.3565, -0.4274, -0.8308, 0.3236, 0.5014, -0.8024, 0.8558, 0.3053, -0.4177, 0.8558, 0.3053, -0.4177, 0.3236, 0.5014, -0.8024, 0.4042, 0.5168, -0.7547, 0.9629, 0.1387, -0.2316, 0.4042, 0.5168, -0.7547, 0.4042, -0.5168, -0.7547, 0.9629, -0.1387, -0.2316, 0.9629, 0.1387, -0.2316, 0.4042, -0.5168, -0.7547, 0.3236, -0.5014, -0.8024, 0.8558, -0.3053, -0.4177, 0.9629, -0.1387, -0.2316, -0.4042, -0.5168, -0.7547, -0.4042, 0.5168, -0.7547, -0.9629, 0.1387, -0.2316, -0.9629, -0.1387, -0.2316, -0.4042, 0.5168, -0.7547, -0.3236, 0.5014, -0.8024, -0.8558, 0.3053, -0.4177, -0.9629, 0.1387, -0.2316, -0.3236, 0.5014, -0.8024, -0.3565, -0.4274, -0.8308, -0.8858, -0.1861, -0.425, -0.8558, 0.3053, -0.4177, -0.8653, -0.4896, -0.1071, -0.3375, -0.8845, -0.322, -0.2969, -0.9333, 0.2021, -0.8624, -0.4996, 0.0813, -0.8728, -0.3896, 0.2939, -0.3133, -0.7579, 0.5722, -0.3466, -0.8441, 0.4091, -0.9413, -0.296, 0.1621, -0.3466, -0.8441, 0.4091, -0.2536, -0.9087, 0.3315, -0.8277, -0.4163, 0.3764, -0.9413, -0.296, 0.1621, -0.2977, -0.3888, 0.8719, -0.2977, 0.3888, 0.8719, -0.8277, 0.4163, 0.3764, -0.8277, -0.4163, 0.3764, -0.8277, 0.4163, 0.3764, -0.2536, 0.9087, 0.3315, -0.3466, 0.8441, 0.4091, -0.9413, 0.296, 0.1621, -0.3466, 0.8441, 0.4091, -0.3133, 0.7579, 0.5722, -0.8728, 0.3896, 0.2939, -0.9413, 0.296, 0.1621, -0.2969, 0.9333, 0.2021, -0.3375, 0.8845, -0.322, -0.8653, 0.4896, -0.1071, -0.8624, 0.4996, 0.0813, -0.8858, 0.1861, -0.425, -0.3565, 0.4274, -0.8308, -0.3236, -0.5014, -0.8024, -0.8558, -0.3053, -0.4177, -0.8558, -0.3053, -0.4177, -0.3236, -0.5014, -0.8024, -0.4042, -0.5168, -0.7547, -0.9629, -0.1387, -0.2316, 0.3565, -0.4274, -0.8308, 0.3375, -0.8845, -0.322, -0.1471, -0.9368, -0.3174, -0.4208, -0.4338, -0.7967, 0.1471, -0.9368, -0.3174, -0.3375, -0.8845, -0.322, -0.3565, -0.4274, -0.8308, 0.4208, -0.4338, -0.7967, -0.1471, 0.9368, -0.3174, 0.3375, 0.8845, -0.322, 0.3565, 0.4274, -0.8308, -0.4208, 0.4338, -0.7967, -0.3565, 0.4274, -0.8308, -0.3375, 0.8845, -0.322, 0.1471, 0.9368, -0.3174, 0.4208, 0.4338, -0.7967, -0.09303, -0.981, -0.17, 0.09303, -0.981, -0.17, 0.369, -0.5572, -0.7439, -0.369, -0.5572, -0.7439, -0.09303, -0.981, -0.17, 0.09303, -0.981, -0.17, 0.369, -0.5572, -0.7439, -0.369, -0.5572, -0.7439, 0.09303, 0.981, -0.17, -0.09303, 0.981, -0.17, -0.369, 0.5572, -0.7439, 0.369, 0.5572, -0.7439, 0.09303, 0.981, -0.17, -0.09303, 0.981, -0.17, -0.369, 0.5572, -0.7439, 0.369, 0.5572, -0.7439, 2.044e-07, 0.9345, 0.356, 5.519e-07, 0.433, 0.9014, 5.667e-07, 0.433, 0.9014, 2.185e-07, 0.9345, 0.356, 2.322e-07, -0.9345, 0.356, 5.519e-07, -0.433, 0.9014, 5.667e-07, -0.433, 0.9014, 2.482e-07, -0.9345, 0.356, -0.369, -0.5572, -0.7439, -0.4208, -0.4338, -0.7967, -0.1471, -0.9368, -0.3174, -0.09303, -0.981, -0.17, 3.824e-07, -0.7981, 0.6025, 1.388e-07, -0.9801, 0.1985, 1.361e-07, -0.9801, 0.1985, 3.844e-07, -0.7981, 0.6025, 0.1471, -0.9368, -0.3174, 0.4208, -0.4338, -0.7967, 0.369, -0.5572, -0.7439, 0.09303, -0.981, -0.17, -0.369, -0.5572, -0.7439, -0.4208, -0.4338, -0.7967, -0.1471, -0.9368, -0.3174, -0.09303, -0.981, -0.17, 0.1471, -0.9368, -0.3174, 0.4208, -0.4338, -0.7967, 0.369, -0.5572, -0.7439, 0.09303, -0.981, -0.17, 3.596e-07, 0.7981, 0.6025, 1.079e-07, 0.9801, 0.1985, 1.066e-07, 0.9801, 0.1985, 3.536e-07, 0.7981, 0.6025, -0.1471, 0.9368, -0.3174, -0.4208, 0.4338, -0.7967, -0.369, 0.5572, -0.7439, -0.09303, 0.981, -0.17, 0.369, 0.5572, -0.7439, 0.4208, 0.4338, -0.7967, 0.1471, 0.9368, -0.3174, 0.09303, 0.981, -0.17, -0.1471, 0.9368, -0.3174, -0.4208, 0.4338, -0.7967, -0.369, 0.5572, -0.7439, -0.09303, 0.981, -0.17, 0.369, 0.5572, -0.7439, 0.4208, 0.4338, -0.7967, 0.1471, 0.9368, -0.3174, 0.09303, 0.981, -0.17, 0.3375, -0.8845, -0.322, 0.3565, -0.4274, -0.8308, 0.8858, -0.1861, -0.425, 0.8653, -0.4896, -0.1071, -0.3375, 0.8845, -0.322, -0.3565, 0.4274, -0.8308, -0.8858, 0.1861, -0.425, -0.8653, 0.4896, -0.1071, 0.8728, -0.3896, 0.2939, 0.3133, -0.7579, 0.5722, 0.2969, -0.9333, 0.2021, 0.8624, -0.4996, 0.0813, -0.8728, 0.3896, 0.2939, -0.3133, 0.7579, 0.5722, -0.2969, 0.9333, 0.2021, -0.8624, 0.4996, 0.0813, -0.3375, -0.8845, -0.322, -0.8653, -0.4896, -0.1071, -0.8858, -0.1861, -0.425, -0.3565, -0.4274, -0.8308, 0.3565, 0.4274, -0.8308, 0.3375, 0.8845, -0.322, 0.8653, 0.4896, -0.1071, 0.8858, 0.1861, -0.425, -0.3133, -0.7579, 0.5722, -0.8728, -0.3896, 0.2939, -0.8624, -0.4996, 0.0813, -0.2969, -0.9333, 0.2021, 0.3133, 0.7579, 0.5722, 0.8728, 0.3896, 0.2939, 0.8624, 0.4996, 0.0813, 0.2969, 0.9333, 0.2021, -0.2977, 0.3888, 0.8719, -0.2977, -0.3888, 0.8719, 5.667e-07, -0.433, 0.9014, 5.519e-07, 0.433, 0.9014, 0.2977, -0.3888, 0.8719, 0.2977, 0.3888, 0.8719, 5.667e-07, 0.433, 0.9014, 5.519e-07, -0.433, 0.9014, -0.2536, -0.9087, 0.3315, -0.3466, -0.8441, 0.4091, 3.008e-07, -0.8902, 0.4557, 2.482e-07, -0.9345, 0.356, 0.3466, -0.8441, 0.4091, 0.2536, -0.9087, 0.3315, 2.322e-07, -0.9345, 0.356, 3.038e-07, -0.8902, 0.4557, 0.2536, 0.9087, 0.3315, 0.3466, 0.8441, 0.4091, 2.589e-07, 0.8902, 0.4557, 2.185e-07, 0.9345, 0.356, -0.3466, 0.8441, 0.4091, -0.2536, 0.9087, 0.3315, 2.044e-07, 0.9345, 0.356, 2.539e-07, 0.8902, 0.4557, -0.3466, -0.8441, 0.4091, -0.3133, -0.7579, 0.5722, 3.824e-07, -0.7981, 0.6025, 3.008e-07, -0.8902, 0.4557, 0.3133, -0.7579, 0.5722, 0.3466, -0.8441, 0.4091, 3.038e-07, -0.8902, 0.4557, 3.844e-07, -0.7981, 0.6025, 0.3466, 0.8441, 0.4091, 0.3133, 0.7579, 0.5722, 3.596e-07, 0.7981, 0.6025, 2.589e-07, 0.8902, 0.4557, -0.3133, 0.7579, 0.5722, -0.3466, 0.8441, 0.4091, 2.539e-07, 0.8902, 0.4557, 3.536e-07, 0.7981, 0.6025, -0.2536, 0.9087, 0.3315, -0.2977, 0.3888, 0.8719, 5.519e-07, 0.433, 0.9014, 2.044e-07, 0.9345, 0.356, 0.2977, 0.3888, 0.8719, 0.2536, 0.9087, 0.3315, 2.185e-07, 0.9345, 0.356, 5.667e-07, 0.433, 0.9014, 0.2536, -0.9087, 0.3315, 0.2977, -0.3888, 0.8719, 5.519e-07, -0.433, 0.9014, 2.322e-07, -0.9345, 0.356, -0.2977, -0.3888, 0.8719, -0.2536, -0.9087, 0.3315, 2.482e-07, -0.9345, 0.356, 5.667e-07, -0.433, 0.9014, -0.3133, -0.7579, 0.5722, -0.2969, -0.9333, 0.2021, 1.388e-07, -0.9801, 0.1985, 3.824e-07, -0.7981, 0.6025, 0.2969, -0.9333, 0.2021, 0.3133, -0.7579, 0.5722, 3.844e-07, -0.7981, 0.6025, 1.361e-07, -0.9801, 0.1985, 0.3133, 0.7579, 0.5722, 0.2969, 0.9333, 0.2021, 1.079e-07, 0.9801, 0.1985, 3.596e-07, 0.7981, 0.6025, -0.2969, 0.9333, 0.2021, -0.3133, 0.7579, 0.5722, 3.536e-07, 0.7981, 0.6025, 1.066e-07, 0.9801, 0.1985, -0.09303, 0.981, -0.17, 1.066e-07, 0.9801, 0.1985, 1.079e-07, 0.9801, 0.1985, 0.09303, 0.981, -0.17, 0.09303, 0.981, -0.17, -0.2969, 0.9333, 0.2021, 1.066e-07, 0.9801, 0.1985, -0.09303, 0.981, -0.17, 0.1471, 0.9368, -0.3174, -0.1471, 0.9368, -0.3174, -0.09303, 0.981, -0.17, 0.09303, 0.981, -0.17, 1.361e-07, -0.9801, 0.1985, 1.388e-07, -0.9801, 0.1985, -0.09303, -0.981, -0.17, 0.09303, -0.981, -0.17, -0.09303, -0.981, -0.17, 0.2969, -0.9333, 0.2021, 1.361e-07, -0.9801, 0.1985, 0.09303, -0.981, -0.17, 1.388e-07, -0.9801, 0.1985, -0.2969, -0.9333, 0.2021, 0.09303, -0.981, -0.17, -0.09303, -0.981, -0.17, -0.09303, -0.981, -0.17, -0.1471, -0.9368, -0.3174, 0.3375, -0.8845, -0.322, 0.2969, -0.9333, 0.2021, -0.3375, -0.8845, -0.322, 0.1471, -0.9368, -0.3174, 0.09303, -0.981, -0.17, -0.2969, -0.9333, 0.2021, 0.8653, 0.4896, -0.1071, 0.8624, 0.4996, 0.0813, 0.8728, 0.3896, 0.2939, 0.9629, -0.1387, -0.2316, 0.8858, -0.1861, -0.425, 0.8558, 0.3053, -0.4177, 0.9629, 0.1387, -0.2316, 0.8653, -0.4896, -0.1071, 0.8728, -0.3896, 0.2939, 0.8624, -0.4996, 0.0813, 0.8653, -0.4896, -0.1071, 0.9629, 0.1387, -0.2316, 0.8728, -0.3896, 0.2939, 0.9629, 0.1387, -0.2316, 0.9629, -0.1387, -0.2316, 0.8728, 0.3896, 0.2939, 0.9413, 0.296, 0.1621, 0.9413, -0.296, 0.1621, 0.8728, -0.3896, 0.2939, 0.8728, 0.3896, 0.2939, 0.8277, 0.4163, 0.3764, 0.8277, -0.4163, 0.3764, 0.9413, -0.296, 0.1621, 0.9413, 0.296, 0.1621, -0.8728, 0.3896, 0.2939, -0.8624, 0.4996, 0.0813, -0.8653, 0.4896, -0.1071, -0.9629, -0.1387, -0.2316, -0.8558, 0.3053, -0.4177, -0.8858, -0.1861, -0.425, -0.8653, -0.4896, -0.1071, -0.9629, 0.1387, -0.2316, -0.8277, -0.4163, 0.3764, -0.8277, 0.4163, 0.3764, -0.9413, 0.296, 0.1621, -0.9413, -0.296, 0.1621, -0.9413, -0.296, 0.1621, -0.9413, 0.296, 0.1621, -0.8728, 0.3896, 0.2939, -0.8728, -0.3896, 0.2939, -0.8653, -0.4896, -0.1071, -0.8624, -0.4996, 0.0813, -0.8728, -0.3896, 0.2939, -0.9629, 0.1387, -0.2316, -0.9629, 0.1387, -0.2316, -0.8728, -0.3896, 0.2939, -0.8728, 0.3896, 0.2939, -0.9629, -0.1387, -0.2316, 0.09303, 0.981, -0.17, 0.1471, 0.9368, -0.3174, -0.3375, 0.8845, -0.322, -0.2969, 0.9333, 0.2021, 0.3375, 0.8845, -0.322, -0.1471, 0.9368, -0.3174, -0.09303, 0.981, -0.17, 0.2969, 0.9333, 0.2021, -0.001145, 1.0, 0.0003022, -1.0, -2.852e-07, 0.003841, -0.9821, -7.971e-08, 0.1882, -0.06487, 0.9977, 0.02181, -1.0, -2.852e-07, 0.003841, -0.001145, -1.0, 0.0003022, -0.06457, -0.9977, 0.02195, -0.9821, -7.971e-08, 0.1882, -0.001145, -1.0, 0.0003022, 1.0, -0.0003352, -0.002824, 0.9769, -2.895e-07, -0.2137, -0.06457, -0.9977, 0.02195, 1.0, -0.0003352, -0.002824, -0.001145, 1.0, 0.0003022, -0.06487, 0.9977, 0.02181, 0.9769, -2.895e-07, -0.2137, -0.06487, 0.9977, 0.02181, -0.9821, -7.971e-08, 0.1882, -0.8011, 2.009e-07, 0.5986, -0.06481, 0.9956, 0.06817, -0.9821, -7.971e-08, 0.1882, -0.06457, -0.9977, 0.02195, -0.06481, -0.9956, 0.06817, -0.8011, 2.009e-07, 0.5986, -0.06457, -0.9977, 0.02195, 0.9769, -2.895e-07, -0.2137, 0.7754, 6.063e-07, -0.6315, -0.06481, -0.9956, 0.06817, 0.9769, -2.895e-07, -0.2137, -0.06487, 0.9977, 0.02181, -0.06481, 0.9956, 0.06817, 0.7754, 6.063e-07, -0.6315, -0.06481, 0.9956, 0.06817, -0.8011, 2.009e-07, 0.5986, -0.4257, 1.481e-07, 0.9048, -0.02422, 0.9964, 0.08134, -0.8011, 2.009e-07, 0.5986, -0.06481, -0.9956, 0.06817, -0.02422, -0.9964, 0.08134, -0.4257, 1.481e-07, 0.9048, -0.06481, -0.9956, 0.06817, 0.7754, 6.063e-07, -0.6315, 0.3969, 7.319e-07, -0.9179, -0.02422, -0.9964, 0.08134, 0.7754, 6.063e-07, -0.6315, -0.06481, 0.9956, 0.06817, -0.02422, 0.9964, 0.08134, 0.3969, 7.319e-07, -0.9179, -0.02422, 0.9964, 0.08134, -0.4257, 1.481e-07, 0.9048, 0.008633, 1.075e-07, 1.0, 0.0004021, 0.9968, 0.07965, -0.4257, 1.481e-07, 0.9048, -0.02422, -0.9964, 0.08134, 0.0004021, -0.9968, 0.07965, 0.008633, 1.075e-07, 1.0, -0.02422, -0.9964, 0.08134, 0.3969, 7.319e-07, -0.9179, -0.007947, 5.778e-08, -1.0, 0.0004021, -0.9968, 0.07965, 0.3969, 7.319e-07, -0.9179, -0.02422, 0.9964, 0.08134, 0.0004021, 0.9968, 0.07965, -0.007947, 5.778e-08, -1.0, 0.0004021, 0.9968, 0.07965, 0.008633, 1.075e-07, 1.0, 0.4421, 1.856e-07, 0.897, 0.0255, 0.9964, 0.08132, 0.008633, 1.075e-07, 1.0, 0.0004021, -0.9968, 0.07965, 0.0255, -0.9964, 0.08132, 0.4421, 1.856e-07, 0.897, 0.0004021, -0.9968, 0.07965, -0.007947, 5.778e-08, -1.0, -0.4126, -1.465e-07, -0.9109, 0.0255, -0.9964, 0.08132, -0.007947, 5.778e-08, -1.0, 0.0004021, 0.9968, 0.07965, 0.0255, 0.9964, 0.08132, -0.4126, -1.465e-07, -0.9109, 0.0255, 0.9964, 0.08132, 0.4421, 1.856e-07, 0.897, 0.8131, -8.065e-08, 0.5822, 0.06655, 0.9955, 0.06686, 0.4421, 1.856e-07, 0.897, 0.0255, -0.9964, 0.08132, 0.06655, -0.9955, 0.06686, 0.8131, -8.065e-08, 0.5822, 0.0255, -0.9964, 0.08132, -0.4126, -1.465e-07, -0.9109, -0.7883, 2.429e-07, -0.6153, 0.06655, -0.9955, 0.06686, -0.4126, -1.465e-07, -0.9109, 0.0255, 0.9964, 0.08132, 0.06655, 0.9955, 0.06686, -0.7883, 2.429e-07, -0.6153, 0.06655, 0.9955, 0.06686, 0.8131, -8.065e-08, 0.5822, 0.9843, -1.979e-07, 0.1767, 0.0614, 0.9979, 0.02032, 0.8131, -8.065e-08, 0.5822, 0.06655, -0.9955, 0.06686, 0.0614, -0.9979, 0.02032, 0.9843, -1.979e-07, 0.1767, 0.06655, -0.9955, 0.06686, -0.7883, 2.429e-07, -0.6153, -0.9794, 3.876e-07, -0.202, 0.0614, -0.9979, 0.02032, -0.7883, 2.429e-07, -0.6153, 0.06655, 0.9955, 0.06686, 0.0614, 0.9979, 0.02032, -0.9794, 3.876e-07, -0.202, 0.0614, 0.9979, 0.02032, 0.9843, -1.979e-07, 0.1767, 1.0, 0.0, 0.002402, 0.0007004, 1.0, 0.0001899, 0.9843, -1.979e-07, 0.1767, 0.0614, -0.9979, 0.02032, 0.0007004, -1.0, 0.0001898, 1.0, 0.0, 0.002402, 0.0614, -0.9979, 0.02032, -0.9794, 3.876e-07, -0.202, -1.0, 7.111e-08, -0.001805, 0.0007004, -1.0, 0.0001898, -0.9794, 3.876e-07, -0.202, 0.0614, 0.9979, 0.02032, 0.0007004, 1.0, 0.0001899, -1.0, 7.111e-08, -0.001805, -0.001366, 1.0, 0.0001043, -1.0, 0.0, 0.00384, -0.9821, -2.391e-07, 0.1882, -0.06457, 0.9977, 0.02196, -1.0, 0.0, 0.00384, -0.001145, -1.0, 0.0003021, -0.06457, -0.9977, 0.02196, -0.9821, -2.391e-07, 0.1882, -0.001145, -1.0, 0.0003021, 1.0, 0.0, -0.002895, 0.9769, -0.000261, -0.2135, -0.06457, -0.9977, 0.02196, 1.0, 0.0, -0.002895, -0.001366, 1.0, 0.0001043, -0.06457, 0.9977, 0.02196, 0.9769, -0.000261, -0.2135, -0.06457, 0.9977, 0.02196, -0.9821, -2.391e-07, 0.1882, -0.8011, 0.0, 0.5986, -0.06482, 0.9956, 0.06819, -0.9821, -2.391e-07, 0.1882, -0.06457, -0.9977, 0.02196, -0.06482, -0.9956, 0.06819, -0.8011, 0.0, 0.5986, -0.06457, -0.9977, 0.02196, 0.9769, -0.000261, -0.2135, 0.7753, 1.213e-07, -0.6315, -0.06482, -0.9956, 0.06819, 0.9769, -0.000261, -0.2135, -0.06457, 0.9977, 0.02196, -0.06482, 0.9956, 0.06819, 0.7753, 1.213e-07, -0.6315, -0.06482, 0.9956, 0.06819, -0.8011, 0.0, 0.5986, -0.4257, 3.332e-07, 0.9048, -0.02422, 0.9964, 0.08133, -0.8011, 0.0, 0.5986, -0.06482, -0.9956, 0.06819, -0.02422, -0.9964, 0.08133, -0.4257, 3.332e-07, 0.9048, -0.06482, -0.9956, 0.06819, 0.7753, 1.213e-07, -0.6315, 0.3969, -3.806e-07, -0.9179, -0.02422, -0.9964, 0.08133, 0.7753, 1.213e-07, -0.6315, -0.06482, 0.9956, 0.06819, -0.02422, 0.9964, 0.08133, 0.3969, -3.806e-07, -0.9179, -0.02422, 0.9964, 0.08133, -0.4257, 3.332e-07, 0.9048, 0.008645, 3.582e-08, 1.0, 0.0003986, 0.9968, 0.07966, -0.4257, 3.332e-07, 0.9048, -0.02422, -0.9964, 0.08133, 0.0003985, -0.9968, 0.07966, 0.008645, 3.582e-08, 1.0, -0.02422, -0.9964, 0.08133, 0.3969, -3.806e-07, -0.9179, -0.00794, -1.156e-07, -1.0, 0.0003985, -0.9968, 0.07966, 0.3969, -3.806e-07, -0.9179, -0.02422, 0.9964, 0.08133, 0.0003986, 0.9968, 0.07966, -0.00794, -1.156e-07, -1.0, 0.0003986, 0.9968, 0.07966, 0.008645, 3.582e-08, 1.0, 0.4421, -3.712e-08, 0.897, 0.0255, 0.9964, 0.08131, 0.008645, 3.582e-08, 1.0, 0.0003985, -0.9968, 0.07966, 0.0255, -0.9964, 0.08131, 0.4421, -3.712e-08, 0.897, 0.0003985, -0.9968, 0.07966, -0.00794, -1.156e-07, -1.0, -0.4126, 0.0, -0.9109, 0.0255, -0.9964, 0.08131, -0.00794, -1.156e-07, -1.0, 0.0003986, 0.9968, 0.07966, 0.0255, 0.9964, 0.08131, -0.4126, 0.0, -0.9109, 0.0255, 0.9964, 0.08131, 0.4421, -3.712e-08, 0.897, 0.8131, -1.21e-07, 0.5822, 0.06655, 0.9955, 0.06686, 0.4421, -3.712e-08, 0.897, 0.0255, -0.9964, 0.08131, 0.06655, -0.9955, 0.06686, 0.8131, -1.21e-07, 0.5822, 0.0255, -0.9964, 0.08131, -0.4126, 0.0, -0.9109, -0.7883, -4.25e-07, -0.6153, 0.06655, -0.9955, 0.06686, -0.4126, 0.0, -0.9109, 0.0255, 0.9964, 0.08131, 0.06655, 0.9955, 0.06686, -0.7883, -4.25e-07, -0.6153, 0.06655, 0.9955, 0.06686, 0.8131, -1.21e-07, 0.5822, 0.9843, 3.957e-08, 0.1767, 0.06144, 0.9979, 0.02033, 0.8131, -1.21e-07, 0.5822, 0.06655, -0.9955, 0.06686, 0.06144, -0.9979, 0.02033, 0.9843, 3.957e-08, 0.1767, 0.06655, -0.9955, 0.06686, -0.7883, -4.25e-07, -0.6153, -0.9794, -2.907e-07, -0.202, 0.06144, -0.9979, 0.02033, -0.7883, -4.25e-07, -0.6153, 0.06655, 0.9955, 0.06686, 0.06144, 0.9979, 0.02033, -0.9794, -2.907e-07, -0.202, 0.06144, 0.9979, 0.02033, 0.9843, 3.957e-08, 0.1767, 1.0, 2.138e-07, 0.00239, 0.0007145, 1.0, 0.0001898, 0.9843, 3.957e-08, 0.1767, 0.06144, -0.9979, 0.02033, 0.0007145, -1.0, 0.0001898, 1.0, 2.138e-07, 0.00239, 0.06144, -0.9979, 0.02033, -0.9794, -2.907e-07, -0.202, -1.0, 2.845e-07, -0.001792, 0.0007145, -1.0, 0.0001898, -0.9794, -2.907e-07, -0.202, 0.06144, 0.9979, 0.02033, 0.0007145, 1.0, 0.0001898, -1.0, 2.845e-07, -0.001792])] * 3)])

# ---- objects
ob_stklib_concretebarrier_a_main = bpy.data.objects.new('stklib_concreteBarrier_a_main', me_barrier)

# ---- transforms, parenting, visibility, modifiers, constraints
ob_stklib_concretebarrier_a_main.location = (0.0, 0.0, 0.0)
ob_stklib_concretebarrier_a_main.lineart.crease_threshold = 0.0

# ---- collection membership
col_collection_1.objects.link(ob_stklib_concretebarrier_a_main)

# ---- scene / render settings (as saved in the file)
scene.frame_start = 1; scene.frame_end = 250; scene.frame_set(1)
scene.render.engine = 'BLENDER_EEVEE_NEXT'
scene.render.resolution_percentage = 50
scene.render.dither_intensity = 0.0
scene.cycles.use_denoising = False
scene.cycles.samples = 128
scene.cycles.sampling_pattern = 'TABULATED_SOBOL'
scene.cycles.use_adaptive_sampling = False
scene.cycles.use_light_tree = False
scene.cycles.blur_glossy = 0.0
scene.cycles.sample_clamp_indirect = 0.0
scene.view_settings.view_transform = 'Standard'
bpy.context.view_layer.update()

# ---- added for rendering (the .blend has no active camera and no usable light): camera, sun
cam_auto = bpy.data.cameras.new('AutoCamera')
cam_auto.lens = 50.0
cam_auto.sensor_width = 36.0
cam_auto.clip_end = 1000.0
ob_auto_camera = bpy.data.objects.new('AutoCamera', cam_auto)
scene.collection.objects.link(ob_auto_camera)
ob_auto_camera.location = (6.92965, -8.35748, 6.89813)
ob_auto_camera.rotation_euler = (1.09748, -7.21219e-08, 0.694738)
scene.camera = ob_auto_camera
light_auto_sun = bpy.data.lights.new('AutoSun', 'SUN')
light_auto_sun.energy = 3.0
light_auto_sun.angle = 0.0523599
ob_auto_sun = bpy.data.objects.new('AutoSun', light_auto_sun)
scene.collection.objects.link(ob_auto_sun)
ob_auto_sun.rotation_euler = (0.872665, 0.174533, 0.523599)
bpy.context.view_layer.update()
